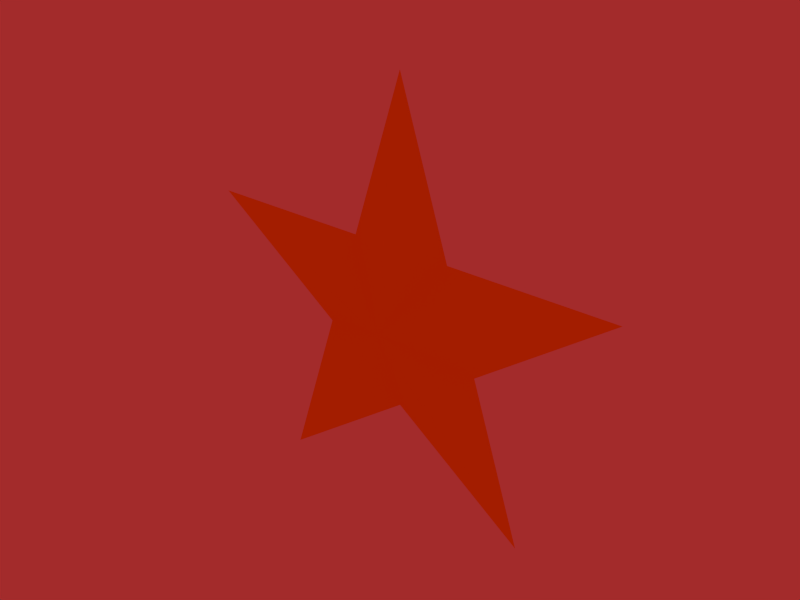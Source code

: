 # Source: Star.blend  (saved by Blender 2.79.0; exported with 4.5.12 LTS)
import bpy
from mathutils import Matrix  # noqa: F401  (used for matrix-valued properties, if any)

bpy.ops.wm.read_factory_settings(use_empty=True)
scene = bpy.context.scene
scene.name = 'Scene'

# ---- collections
col_collection_1 = bpy.data.collections.new('Collection 1'); scene.collection.children.link(col_collection_1)

# ---- materials (node trees are filled in below, after node groups)
mat_material_001 = bpy.data.materials.new('Material.001')
mat_material_001.alpha_threshold = 0.0
mat_material_001.use_transparent_shadow = False
mat_material_001.diffuse_color = (1.0, 0.5045, 0.0, 1.0)
mat_material_001.roughness = 0.5
mat_material_001.specular_intensity = 1.0
mat_material_001.line_color = (0.0, 0.0, 0.0, 1.0)

# ---- material node trees

# ---- world
world_world = bpy.data.worlds.new('World'); scene.world = world_world
world_world.color = (0.3663, 0.02416, 0.02416)
world_world.use_sun_shadow = False
world_world.sun_shadow_jitter_overblur = 0.0
world_world.cycles.sampling_method = 'NONE'
world_world.cycles.sample_map_resolution = 256

# ---- meshes
me_mesh_015 = bpy.data.meshes.new('Mesh.015')
me_mesh_015.from_pydata([(7.847e-05, 0.2265, -1.49e-08), (0.1911, 0.3654, -2.98e-08), (0.118, 0.59, 0.0), (-0.1182, 0.5899, 0.0), (-0.1911, 0.3652, 0.0), (-0.5005, 0.5898, 0.0), (-0.0002062, 0.9536, -5.96e-08), (0.5003, 0.5902, -5.96e-08), (0.3094, 0.001852, -1.874e-08), (-0.3091, 0.001611, 6.985e-09), (-1.327e-08, 0.4274, -0.07113), (-7.351e-09, 0.4274, 0.07112)], [], [(3, 10, 5), (3, 6, 10), (2, 10, 6), (2, 7, 10), (1, 10, 7), (1, 8, 10), (0, 10, 8), (0, 9, 10), (4, 10, 9), (4, 5, 10), (4, 11, 5), (4, 9, 11), (0, 11, 9), (0, 8, 11), (1, 11, 8), (1, 7, 11), (2, 11, 7), (2, 6, 11), (3, 11, 6), (3, 5, 11)])
me_mesh_015.materials.append(mat_material_001)
me_mesh_015.use_remesh_preserve_volume = False
me_mesh_015.use_remesh_preserve_attributes = False
me_mesh_015.use_mirror_vertex_groups = False
me_mesh_015.update()

# ---- objects
ob_mesh = bpy.data.objects.new('Mesh', me_mesh_015)

# ---- transforms, parenting, visibility, modifiers, constraints
ob_mesh.location = (0.0, 0.0, 0.0)
ob_mesh.rotation_euler = (1.571, -0.0, 0.0)
ob_mesh.empty_display_type = 'ARROWS'
ob_mesh.lineart.crease_threshold = 0.0

# ---- collection membership
col_collection_1.objects.link(ob_mesh)

# ---- scene / render settings (as saved in the file)
scene.frame_start = 1; scene.frame_end = 250; scene.frame_set(1)
scene.render.engine = 'BLENDER_EEVEE_NEXT'
scene.render.image_settings.color_mode = 'RGB'
scene.render.image_settings.compression = 90
scene.render.resolution_x = 640
scene.render.resolution_y = 480
scene.render.pixel_aspect_x = 100.0
scene.render.pixel_aspect_y = 100.0
scene.render.dither_intensity = 0.0
scene.render.bake_margin = 2
scene.render.bake_bias = 0.0
scene.cycles.use_denoising = False
scene.cycles.samples = 10
scene.cycles.sampling_pattern = 'TABULATED_SOBOL'
scene.cycles.light_sampling_threshold = 0.0
scene.cycles.use_adaptive_sampling = False
scene.cycles.use_light_tree = False
scene.cycles.blur_glossy = 0.0
scene.cycles.volume_bounces = 1
scene.cycles.pixel_filter_type = 'GAUSSIAN'
scene.cycles.sample_clamp_indirect = 0.0
scene.view_settings.view_transform = 'Standard'
bpy.context.view_layer.update()

# ---- added for rendering (the .blend has no active camera): camera
cam_auto = bpy.data.cameras.new('AutoCamera')
cam_auto.lens = 50.0
cam_auto.sensor_width = 36.0
cam_auto.clip_end = 1000.0
ob_auto_camera = bpy.data.objects.new('AutoCamera', cam_auto)
scene.collection.objects.link(ob_auto_camera)
ob_auto_camera.location = (1.28467, -1.54168, 1.50538)
ob_auto_camera.rotation_euler = (1.09748, -7.21219e-08, 0.694738)
scene.camera = ob_auto_camera
bpy.context.view_layer.update()
